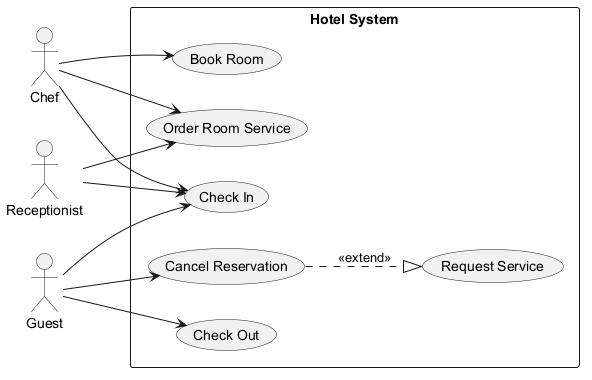

The diagram above was rendered by PlantUML. Its source (embedded in the PNG):
@startuml
skinparam backgroundColor #FFFFFF
skinparam classBackgroundColor #E8F4FA
skinparam classBorderColor #2C7DA0
left to right direction
actor "Chef" as C
actor "Receptionist" as R
actor "Guest" as G
rectangle "Hotel System" {
  usecase "Check Out" as UC_CheckOut
  usecase "Check In" as UC_CheckIn
  usecase "Order Room Service" as UC_OrderRoomService
  usecase "Book Room" as UC_BookRoom
  usecase "Cancel Reservation" as UC_CancelReservation
  usecase "Request Service" as UC_RequestService
}
C --> UC_BookRoom
C --> UC_CheckIn
C --> UC_OrderRoomService
R --> UC_CheckIn
R --> UC_OrderRoomService
G --> UC_CancelReservation
G --> UC_CheckIn
G --> UC_CheckOut
UC_CancelReservation ..|> UC_RequestService : <<extend>>
@enduml